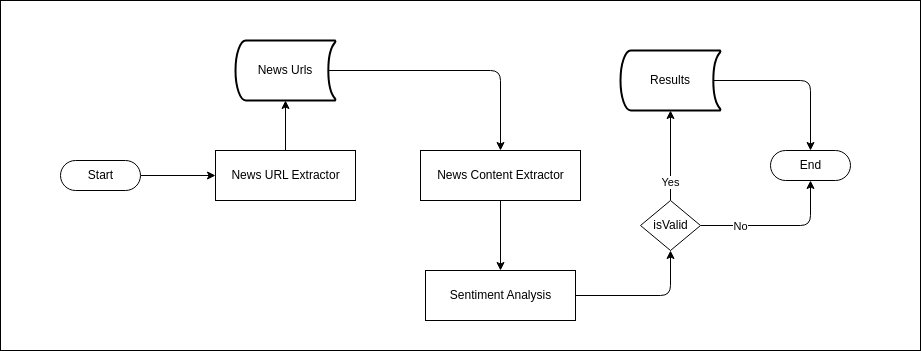

The diagram above was exported from draw.io. Its source (the exported page's mxGraphModel, read from the mxfile embedded in the PNG):
<mxGraphModel dx="1140" dy="-637" grid="1" gridSize="10" guides="1" tooltips="1" connect="1" arrows="1" fold="1" page="1" pageScale="1" pageWidth="850" pageHeight="1100" math="0" shadow="0">
  <root>
    <mxCell id="0" />
    <mxCell id="1" parent="0" />
    <mxCell id="22" value="" style="html=1;dashed=0;whitespace=wrap;" vertex="1" parent="1">
      <mxGeometry x="140" y="1100" width="920" height="350" as="geometry" />
    </mxCell>
    <mxCell id="5" style="edgeStyle=none;html=1;" edge="1" parent="1" source="2" target="7">
      <mxGeometry relative="1" as="geometry">
        <mxPoint x="261.5" y="1275" as="targetPoint" />
      </mxGeometry>
    </mxCell>
    <mxCell id="2" value="Start" style="html=1;dashed=0;whitespace=wrap;shape=mxgraph.dfd.start" vertex="1" parent="1">
      <mxGeometry x="200" y="1260" width="80" height="30" as="geometry" />
    </mxCell>
    <mxCell id="3" value="End" style="html=1;dashed=0;whitespace=wrap;shape=mxgraph.dfd.start" vertex="1" parent="1">
      <mxGeometry x="910" y="1250" width="80" height="30" as="geometry" />
    </mxCell>
    <mxCell id="11" style="edgeStyle=none;html=1;exitX=0.93;exitY=0.5;exitDx=0;exitDy=0;exitPerimeter=0;entryX=0.5;entryY=0;entryDx=0;entryDy=0;" edge="1" parent="1" source="6" target="10">
      <mxGeometry relative="1" as="geometry">
        <Array as="points">
          <mxPoint x="640" y="1170" />
        </Array>
      </mxGeometry>
    </mxCell>
    <mxCell id="6" value="News Urls" style="strokeWidth=2;html=1;shape=mxgraph.flowchart.stored_data;whiteSpace=wrap;" vertex="1" parent="1">
      <mxGeometry x="375" y="1140" width="100" height="60" as="geometry" />
    </mxCell>
    <mxCell id="8" style="edgeStyle=none;html=1;entryX=0.5;entryY=1;entryDx=0;entryDy=0;entryPerimeter=0;" edge="1" parent="1" source="7" target="6">
      <mxGeometry relative="1" as="geometry" />
    </mxCell>
    <mxCell id="7" value="News URL Extractor" style="html=1;dashed=0;whitespace=wrap;" vertex="1" parent="1">
      <mxGeometry x="355" y="1250" width="140" height="50" as="geometry" />
    </mxCell>
    <mxCell id="13" style="edgeStyle=none;html=1;exitX=0.5;exitY=1;exitDx=0;exitDy=0;entryX=0.5;entryY=0;entryDx=0;entryDy=0;" edge="1" parent="1" source="10" target="12">
      <mxGeometry relative="1" as="geometry" />
    </mxCell>
    <mxCell id="10" value="News Content Extractor" style="html=1;dashed=0;whitespace=wrap;" vertex="1" parent="1">
      <mxGeometry x="560" y="1250" width="160" height="50" as="geometry" />
    </mxCell>
    <mxCell id="15" style="edgeStyle=none;html=1;exitX=1;exitY=0.5;exitDx=0;exitDy=0;entryX=0.5;entryY=1;entryDx=0;entryDy=0;" edge="1" parent="1" source="12" target="14">
      <mxGeometry relative="1" as="geometry">
        <Array as="points">
          <mxPoint x="810" y="1395" />
        </Array>
      </mxGeometry>
    </mxCell>
    <mxCell id="12" value="Sentiment Analysis" style="html=1;dashed=0;whitespace=wrap;" vertex="1" parent="1">
      <mxGeometry x="565" y="1370" width="150" height="50" as="geometry" />
    </mxCell>
    <mxCell id="17" style="edgeStyle=none;html=1;exitX=0.5;exitY=0;exitDx=0;exitDy=0;entryX=0.5;entryY=1;entryDx=0;entryDy=0;entryPerimeter=0;" edge="1" parent="1" source="14" target="16">
      <mxGeometry relative="1" as="geometry" />
    </mxCell>
    <mxCell id="18" value="Yes" style="edgeLabel;html=1;align=center;verticalAlign=middle;resizable=0;points=[];" vertex="1" connectable="0" parent="17">
      <mxGeometry x="-0.5778" y="1" relative="1" as="geometry">
        <mxPoint as="offset" />
      </mxGeometry>
    </mxCell>
    <mxCell id="20" style="edgeStyle=none;html=1;exitX=1;exitY=0.5;exitDx=0;exitDy=0;entryX=0.5;entryY=0.5;entryDx=0;entryDy=15;entryPerimeter=0;" edge="1" parent="1" source="14" target="3">
      <mxGeometry relative="1" as="geometry">
        <Array as="points">
          <mxPoint x="950" y="1325" />
        </Array>
      </mxGeometry>
    </mxCell>
    <mxCell id="21" value="No" style="edgeLabel;html=1;align=center;verticalAlign=middle;resizable=0;points=[];" vertex="1" connectable="0" parent="20">
      <mxGeometry x="-0.4968" relative="1" as="geometry">
        <mxPoint as="offset" />
      </mxGeometry>
    </mxCell>
    <mxCell id="14" value="isValid" style="shape=rhombus;html=1;dashed=0;whitespace=wrap;perimeter=rhombusPerimeter;" vertex="1" parent="1">
      <mxGeometry x="780" y="1300" width="60" height="50" as="geometry" />
    </mxCell>
    <mxCell id="19" style="edgeStyle=none;html=1;exitX=0.93;exitY=0.5;exitDx=0;exitDy=0;exitPerimeter=0;entryX=0.5;entryY=0.5;entryDx=0;entryDy=-15;entryPerimeter=0;" edge="1" parent="1" source="16" target="3">
      <mxGeometry relative="1" as="geometry">
        <Array as="points">
          <mxPoint x="950" y="1180" />
        </Array>
      </mxGeometry>
    </mxCell>
    <mxCell id="16" value="Results" style="strokeWidth=2;html=1;shape=mxgraph.flowchart.stored_data;whiteSpace=wrap;" vertex="1" parent="1">
      <mxGeometry x="760" y="1150" width="100" height="60" as="geometry" />
    </mxCell>
  </root>
</mxGraphModel>